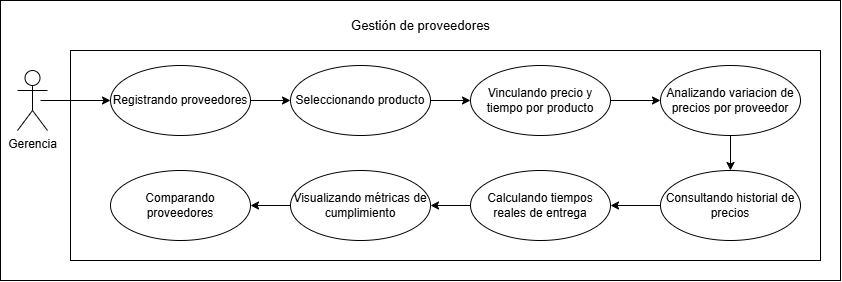

The diagram above was exported from draw.io. Its source (the exported page's mxGraphModel, read from the mxfile embedded in the PNG):
<mxGraphModel dx="1645" dy="875" grid="1" gridSize="10" guides="1" tooltips="1" connect="1" arrows="1" fold="1" page="1" pageScale="1" pageWidth="827" pageHeight="1169" math="0" shadow="0">
  <root>
    <mxCell id="0" />
    <mxCell id="1" parent="0" />
    <mxCell id="dSga6on2Q8GRRJMhY9e--1" parent="1" style="whiteSpace=wrap;html=1;" value="" vertex="1">
      <mxGeometry height="280" width="840" x="10" y="420" as="geometry" />
    </mxCell>
    <mxCell id="qrOsgZDqs2jIluiTBBjf-127" parent="1" style="rounded=0;whiteSpace=wrap;html=1;" value="" vertex="1">
      <mxGeometry height="210" width="750" x="80" y="470" as="geometry" />
    </mxCell>
    <mxCell id="qrOsgZDqs2jIluiTBBjf-129" edge="1" parent="1" source="qrOsgZDqs2jIluiTBBjf-130" style="rounded=0;orthogonalLoop=1;jettySize=auto;html=1;exitX=1;exitY=0.5;exitDx=0;exitDy=0;entryX=0;entryY=0.5;entryDx=0;entryDy=0;" target="qrOsgZDqs2jIluiTBBjf-134">
      <mxGeometry relative="1" as="geometry">
        <mxPoint x="290" y="520" as="targetPoint" />
      </mxGeometry>
    </mxCell>
    <mxCell id="qrOsgZDqs2jIluiTBBjf-130" parent="1" style="ellipse;whiteSpace=wrap;html=1;" value="Registrando proveedores" vertex="1">
      <mxGeometry height="70" width="140" x="120" y="485" as="geometry" />
    </mxCell>
    <mxCell id="qrOsgZDqs2jIluiTBBjf-131" edge="1" parent="1" style="rounded=0;orthogonalLoop=1;jettySize=auto;html=1;entryX=0;entryY=0.5;entryDx=0;entryDy=0;" target="qrOsgZDqs2jIluiTBBjf-130">
      <mxGeometry relative="1" as="geometry">
        <mxPoint x="50" y="520" as="sourcePoint" />
      </mxGeometry>
    </mxCell>
    <mxCell id="qrOsgZDqs2jIluiTBBjf-132" parent="1" style="shape=umlActor;verticalLabelPosition=bottom;verticalAlign=top;html=1;" value="Gerencia" vertex="1">
      <mxGeometry height="60" width="30" x="27" y="490" as="geometry" />
    </mxCell>
    <mxCell id="qrOsgZDqs2jIluiTBBjf-133" edge="1" parent="1" source="qrOsgZDqs2jIluiTBBjf-134" style="rounded=0;orthogonalLoop=1;jettySize=auto;html=1;exitX=1;exitY=0.5;exitDx=0;exitDy=0;entryX=0;entryY=0.5;entryDx=0;entryDy=0;" target="qrOsgZDqs2jIluiTBBjf-136">
      <mxGeometry relative="1" as="geometry" />
    </mxCell>
    <mxCell id="qrOsgZDqs2jIluiTBBjf-134" parent="1" style="ellipse;whiteSpace=wrap;html=1;" value="Seleccionando producto" vertex="1">
      <mxGeometry height="70" width="140" x="300" y="485" as="geometry" />
    </mxCell>
    <mxCell id="qrOsgZDqs2jIluiTBBjf-135" edge="1" parent="1" source="qrOsgZDqs2jIluiTBBjf-136" style="rounded=0;orthogonalLoop=1;jettySize=auto;html=1;exitX=1;exitY=0.5;exitDx=0;exitDy=0;entryX=0;entryY=0.5;entryDx=0;entryDy=0;" target="qrOsgZDqs2jIluiTBBjf-144">
      <mxGeometry relative="1" as="geometry" />
    </mxCell>
    <mxCell id="qrOsgZDqs2jIluiTBBjf-136" parent="1" style="ellipse;whiteSpace=wrap;html=1;" value="Vinculando precio y tiempo por producto" vertex="1">
      <mxGeometry height="70" width="140" x="480" y="485" as="geometry" />
    </mxCell>
    <mxCell id="qrOsgZDqs2jIluiTBBjf-137" edge="1" parent="1" source="qrOsgZDqs2jIluiTBBjf-138" style="rounded=0;orthogonalLoop=1;jettySize=auto;html=1;exitX=0;exitY=0.5;exitDx=0;exitDy=0;entryX=1;entryY=0.5;entryDx=0;entryDy=0;" target="qrOsgZDqs2jIluiTBBjf-140">
      <mxGeometry relative="1" as="geometry" />
    </mxCell>
    <mxCell id="qrOsgZDqs2jIluiTBBjf-138" parent="1" style="ellipse;whiteSpace=wrap;html=1;" value="Consultando historial de precios" vertex="1">
      <mxGeometry height="70" width="140" x="670" y="590" as="geometry" />
    </mxCell>
    <mxCell id="qrOsgZDqs2jIluiTBBjf-139" edge="1" parent="1" source="qrOsgZDqs2jIluiTBBjf-140" style="rounded=0;orthogonalLoop=1;jettySize=auto;html=1;exitX=0;exitY=0.5;exitDx=0;exitDy=0;entryX=1;entryY=0.5;entryDx=0;entryDy=0;" target="qrOsgZDqs2jIluiTBBjf-142">
      <mxGeometry relative="1" as="geometry" />
    </mxCell>
    <mxCell id="qrOsgZDqs2jIluiTBBjf-140" parent="1" style="ellipse;whiteSpace=wrap;html=1;" value="Calculando tiempos reales de entrega" vertex="1">
      <mxGeometry height="70" width="140" x="480" y="590" as="geometry" />
    </mxCell>
    <mxCell id="qrOsgZDqs2jIluiTBBjf-141" edge="1" parent="1" source="qrOsgZDqs2jIluiTBBjf-142" style="rounded=0;orthogonalLoop=1;jettySize=auto;html=1;exitX=0;exitY=0.5;exitDx=0;exitDy=0;entryX=1;entryY=0.5;entryDx=0;entryDy=0;" target="qrOsgZDqs2jIluiTBBjf-145">
      <mxGeometry relative="1" as="geometry" />
    </mxCell>
    <mxCell id="qrOsgZDqs2jIluiTBBjf-142" parent="1" style="ellipse;whiteSpace=wrap;html=1;" value="Visualizando métricas de cumplimiento" vertex="1">
      <mxGeometry height="70" width="140" x="300" y="590" as="geometry" />
    </mxCell>
    <mxCell id="qrOsgZDqs2jIluiTBBjf-143" edge="1" parent="1" source="qrOsgZDqs2jIluiTBBjf-144" style="rounded=0;orthogonalLoop=1;jettySize=auto;html=1;exitX=0.5;exitY=1;exitDx=0;exitDy=0;" target="qrOsgZDqs2jIluiTBBjf-138">
      <mxGeometry relative="1" as="geometry" />
    </mxCell>
    <mxCell id="qrOsgZDqs2jIluiTBBjf-144" parent="1" style="ellipse;whiteSpace=wrap;html=1;" value="Analizando variacion de precios por proveedor" vertex="1">
      <mxGeometry height="70" width="140" x="670" y="485" as="geometry" />
    </mxCell>
    <mxCell id="qrOsgZDqs2jIluiTBBjf-145" parent="1" style="ellipse;whiteSpace=wrap;html=1;" value="Comparando proveedores" vertex="1">
      <mxGeometry height="70" width="140" x="120" y="590" as="geometry" />
    </mxCell>
    <mxCell id="qrOsgZDqs2jIluiTBBjf-146" parent="1" style="text;html=1;whiteSpace=wrap;align=center;verticalAlign=middle;rounded=0;" value="&lt;font style=&quot;font-size: 13px;&quot;&gt;Gestión de proveedores&lt;/font&gt;" vertex="1">
      <mxGeometry height="30" width="164.75" x="347.62" y="430" as="geometry" />
    </mxCell>
  </root>
</mxGraphModel>